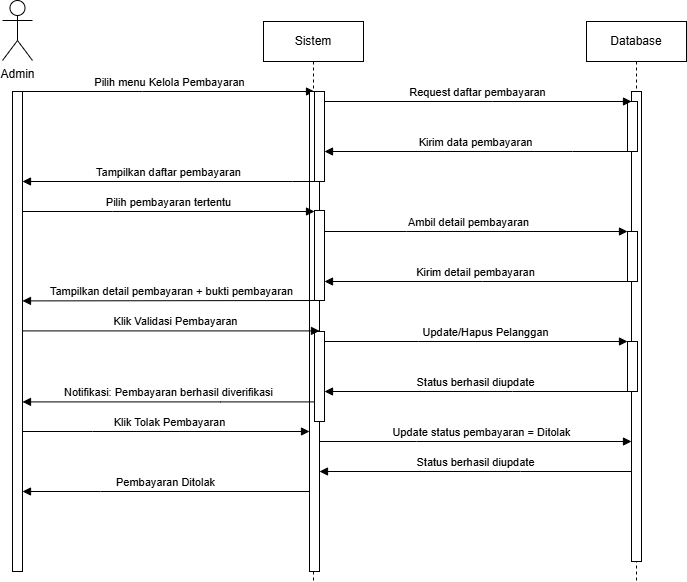

The diagram above was exported from draw.io. Its source (the exported page's mxGraphModel, read from the mxfile embedded in the PNG):
<mxGraphModel dx="1206" dy="531" grid="1" gridSize="10" guides="1" tooltips="1" connect="1" arrows="1" fold="1" page="1" pageScale="1" pageWidth="850" pageHeight="1100" math="0" shadow="0">
  <root>
    <mxCell id="0" />
    <mxCell id="1" parent="0" />
    <mxCell id="aM9ryv3xv72pqoxQDRHE-5" parent="1" style="shape=umlLifeline;perimeter=lifelinePerimeter;whiteSpace=wrap;html=1;container=0;dropTarget=0;collapsible=0;recursiveResize=0;outlineConnect=0;portConstraint=eastwest;newEdgeStyle={&quot;edgeStyle&quot;:&quot;elbowEdgeStyle&quot;,&quot;elbow&quot;:&quot;vertical&quot;,&quot;curved&quot;:0,&quot;rounded&quot;:0};" value="Database" vertex="1">
      <mxGeometry height="560" width="100" x="654" y="40" as="geometry" />
    </mxCell>
    <mxCell id="aM9ryv3xv72pqoxQDRHE-6" parent="aM9ryv3xv72pqoxQDRHE-5" style="html=1;points=[];perimeter=orthogonalPerimeter;outlineConnect=0;targetShapes=umlLifeline;portConstraint=eastwest;newEdgeStyle={&quot;edgeStyle&quot;:&quot;elbowEdgeStyle&quot;,&quot;elbow&quot;:&quot;vertical&quot;,&quot;curved&quot;:0,&quot;rounded&quot;:0};" value="" vertex="1">
      <mxGeometry height="470" width="10" x="45" y="70" as="geometry" />
    </mxCell>
    <mxCell id="NEZw0eiykOOnan-eiZfQ-24" parent="aM9ryv3xv72pqoxQDRHE-5" style="html=1;points=[];perimeter=orthogonalPerimeter;outlineConnect=0;targetShapes=umlLifeline;portConstraint=eastwest;newEdgeStyle={&quot;edgeStyle&quot;:&quot;elbowEdgeStyle&quot;,&quot;elbow&quot;:&quot;vertical&quot;,&quot;curved&quot;:0,&quot;rounded&quot;:0};" value="" vertex="1">
      <mxGeometry height="50" width="10" x="41" y="80" as="geometry" />
    </mxCell>
    <mxCell id="NEZw0eiykOOnan-eiZfQ-61" parent="aM9ryv3xv72pqoxQDRHE-5" style="html=1;points=[];perimeter=orthogonalPerimeter;outlineConnect=0;targetShapes=umlLifeline;portConstraint=eastwest;newEdgeStyle={&quot;edgeStyle&quot;:&quot;elbowEdgeStyle&quot;,&quot;elbow&quot;:&quot;vertical&quot;,&quot;curved&quot;:0,&quot;rounded&quot;:0};" value="" vertex="1">
      <mxGeometry height="50" width="10" x="41" y="210" as="geometry" />
    </mxCell>
    <mxCell id="NEZw0eiykOOnan-eiZfQ-63" parent="aM9ryv3xv72pqoxQDRHE-5" style="html=1;points=[];perimeter=orthogonalPerimeter;outlineConnect=0;targetShapes=umlLifeline;portConstraint=eastwest;newEdgeStyle={&quot;edgeStyle&quot;:&quot;elbowEdgeStyle&quot;,&quot;elbow&quot;:&quot;vertical&quot;,&quot;curved&quot;:0,&quot;rounded&quot;:0};" value="" vertex="1">
      <mxGeometry height="50" width="10" x="41" y="320" as="geometry" />
    </mxCell>
    <mxCell id="aM9ryv3xv72pqoxQDRHE-7" edge="1" parent="1" source="NEZw0eiykOOnan-eiZfQ-22" style="html=1;verticalAlign=bottom;endArrow=block;edgeStyle=elbowEdgeStyle;elbow=horizontal;curved=0;rounded=0;" target="aM9ryv3xv72pqoxQDRHE-6" value="Request daftar pembayaran">
      <mxGeometry relative="1" as="geometry">
        <Array as="points">
          <mxPoint x="560" y="120" />
          <mxPoint x="580" y="210" />
        </Array>
        <mxPoint x="471" y="170" as="sourcePoint" />
        <mxPoint x="699" y="233" as="targetPoint" />
      </mxGeometry>
    </mxCell>
    <mxCell id="aM9ryv3xv72pqoxQDRHE-9" edge="1" parent="1" source="NEZw0eiykOOnan-eiZfQ-24" style="html=1;verticalAlign=bottom;endArrow=block;edgeStyle=elbowEdgeStyle;elbow=vertical;curved=0;rounded=0;" target="NEZw0eiykOOnan-eiZfQ-22" value="Kirim data pembayaran">
      <mxGeometry relative="1" as="geometry">
        <Array as="points">
          <mxPoint x="640" y="170" />
          <mxPoint x="640" y="260" />
        </Array>
        <mxPoint x="699" y="250" as="sourcePoint" />
        <mxPoint x="471" y="220" as="targetPoint" />
      </mxGeometry>
    </mxCell>
    <mxCell id="NEZw0eiykOOnan-eiZfQ-3" parent="1" style="shape=umlActor;verticalLabelPosition=bottom;verticalAlign=top;html=1;outlineConnect=0;" value="Admin" vertex="1">
      <mxGeometry height="60" width="30" x="70" y="19" as="geometry" />
    </mxCell>
    <mxCell id="NEZw0eiykOOnan-eiZfQ-14" edge="1" parent="1" source="NEZw0eiykOOnan-eiZfQ-17" style="html=1;verticalAlign=bottom;endArrow=block;edgeStyle=elbowEdgeStyle;elbow=horizontal;curved=0;rounded=0;" target="NEZw0eiykOOnan-eiZfQ-22" value="&lt;font style=&quot;font-size: 11px;&quot;&gt;    Pilih menu Kelola Pembayaran&lt;/font&gt;">
      <mxGeometry relative="1" x="0.0073" as="geometry">
        <mxPoint as="offset" />
        <Array as="points">
          <mxPoint x="210" y="110" />
        </Array>
        <mxPoint x="100" y="170" as="sourcePoint" />
        <mxPoint x="261" y="170" as="targetPoint" />
      </mxGeometry>
    </mxCell>
    <mxCell id="NEZw0eiykOOnan-eiZfQ-17" parent="1" style="html=1;points=[];perimeter=orthogonalPerimeter;outlineConnect=0;targetShapes=umlLifeline;portConstraint=eastwest;newEdgeStyle={&quot;edgeStyle&quot;:&quot;elbowEdgeStyle&quot;,&quot;elbow&quot;:&quot;vertical&quot;,&quot;curved&quot;:0,&quot;rounded&quot;:0};" value="" vertex="1">
      <mxGeometry height="480" width="10" x="80" y="110" as="geometry" />
    </mxCell>
    <mxCell id="NEZw0eiykOOnan-eiZfQ-20" parent="1" style="shape=umlLifeline;perimeter=lifelinePerimeter;whiteSpace=wrap;html=1;container=0;dropTarget=0;collapsible=0;recursiveResize=0;outlineConnect=0;portConstraint=eastwest;newEdgeStyle={&quot;edgeStyle&quot;:&quot;elbowEdgeStyle&quot;,&quot;elbow&quot;:&quot;vertical&quot;,&quot;curved&quot;:0,&quot;rounded&quot;:0};" value="Sistem" vertex="1">
      <mxGeometry height="560" width="100" x="331" y="40" as="geometry" />
    </mxCell>
    <mxCell id="NEZw0eiykOOnan-eiZfQ-21" parent="NEZw0eiykOOnan-eiZfQ-20" style="html=1;points=[];perimeter=orthogonalPerimeter;outlineConnect=0;targetShapes=umlLifeline;portConstraint=eastwest;newEdgeStyle={&quot;edgeStyle&quot;:&quot;elbowEdgeStyle&quot;,&quot;elbow&quot;:&quot;vertical&quot;,&quot;curved&quot;:0,&quot;rounded&quot;:0};" value="" vertex="1">
      <mxGeometry height="480" width="10" x="46" y="70" as="geometry" />
    </mxCell>
    <mxCell id="NEZw0eiykOOnan-eiZfQ-22" parent="NEZw0eiykOOnan-eiZfQ-20" style="html=1;points=[];perimeter=orthogonalPerimeter;outlineConnect=0;targetShapes=umlLifeline;portConstraint=eastwest;newEdgeStyle={&quot;edgeStyle&quot;:&quot;elbowEdgeStyle&quot;,&quot;elbow&quot;:&quot;vertical&quot;,&quot;curved&quot;:0,&quot;rounded&quot;:0};" value="" vertex="1">
      <mxGeometry height="90" width="10" x="51" y="70" as="geometry" />
    </mxCell>
    <mxCell id="NEZw0eiykOOnan-eiZfQ-60" parent="NEZw0eiykOOnan-eiZfQ-20" style="html=1;points=[];perimeter=orthogonalPerimeter;outlineConnect=0;targetShapes=umlLifeline;portConstraint=eastwest;newEdgeStyle={&quot;edgeStyle&quot;:&quot;elbowEdgeStyle&quot;,&quot;elbow&quot;:&quot;vertical&quot;,&quot;curved&quot;:0,&quot;rounded&quot;:0};" value="" vertex="1">
      <mxGeometry height="90" width="10" x="51" y="189" as="geometry" />
    </mxCell>
    <mxCell id="NEZw0eiykOOnan-eiZfQ-62" parent="NEZw0eiykOOnan-eiZfQ-20" style="html=1;points=[];perimeter=orthogonalPerimeter;outlineConnect=0;targetShapes=umlLifeline;portConstraint=eastwest;newEdgeStyle={&quot;edgeStyle&quot;:&quot;elbowEdgeStyle&quot;,&quot;elbow&quot;:&quot;vertical&quot;,&quot;curved&quot;:0,&quot;rounded&quot;:0};" value="" vertex="1">
      <mxGeometry height="90" width="10" x="51" y="310" as="geometry" />
    </mxCell>
    <mxCell id="NEZw0eiykOOnan-eiZfQ-26" edge="1" parent="1" source="NEZw0eiykOOnan-eiZfQ-22" style="html=1;verticalAlign=bottom;endArrow=block;edgeStyle=elbowEdgeStyle;elbow=vertical;curved=0;rounded=0;" target="NEZw0eiykOOnan-eiZfQ-17" value="&lt;font style=&quot;font-size: 11px;&quot;&gt;Tampilkan daftar pembayaran&lt;/font&gt;">
      <mxGeometry relative="1" as="geometry">
        <Array as="points">
          <mxPoint x="360" y="200" />
        </Array>
        <mxPoint x="246" y="300" as="sourcePoint" />
        <mxPoint x="30" y="300" as="targetPoint" />
      </mxGeometry>
    </mxCell>
    <mxCell id="NEZw0eiykOOnan-eiZfQ-38" edge="1" parent="1" source="NEZw0eiykOOnan-eiZfQ-17" style="html=1;verticalAlign=bottom;endArrow=block;edgeStyle=elbowEdgeStyle;elbow=vertical;curved=0;rounded=0;" target="NEZw0eiykOOnan-eiZfQ-60" value="  Pilih pembayaran tertentu">
      <mxGeometry relative="1" as="geometry">
        <Array as="points">
          <mxPoint x="180" y="230" />
        </Array>
        <mxPoint x="90" y="290" as="sourcePoint" />
        <mxPoint x="261" y="120" as="targetPoint" />
      </mxGeometry>
    </mxCell>
    <mxCell id="NEZw0eiykOOnan-eiZfQ-40" edge="1" parent="1" source="NEZw0eiykOOnan-eiZfQ-60" style="html=1;verticalAlign=bottom;endArrow=block;edgeStyle=elbowEdgeStyle;elbow=vertical;curved=0;rounded=0;" target="NEZw0eiykOOnan-eiZfQ-61" value="  Ambil detail pembayaran">
      <mxGeometry relative="1" x="-0.0498" as="geometry">
        <mxPoint as="offset" />
        <Array as="points">
          <mxPoint x="474" y="250" />
        </Array>
        <mxPoint x="390" y="250" as="sourcePoint" />
        <mxPoint x="623" y="250" as="targetPoint" />
      </mxGeometry>
    </mxCell>
    <mxCell id="NEZw0eiykOOnan-eiZfQ-41" edge="1" parent="1" source="NEZw0eiykOOnan-eiZfQ-61" style="html=1;verticalAlign=bottom;endArrow=block;edgeStyle=elbowEdgeStyle;elbow=horizontal;curved=0;rounded=0;" target="NEZw0eiykOOnan-eiZfQ-60" value="Kirim detail pembayaran">
      <mxGeometry relative="1" as="geometry">
        <Array as="points">
          <mxPoint x="550" y="300" />
          <mxPoint x="650" y="246" />
        </Array>
        <mxPoint x="699" y="356" as="sourcePoint" />
        <mxPoint x="466" y="356" as="targetPoint" />
      </mxGeometry>
    </mxCell>
    <mxCell id="NEZw0eiykOOnan-eiZfQ-43" edge="1" parent="1" source="NEZw0eiykOOnan-eiZfQ-17" style="html=1;verticalAlign=bottom;endArrow=block;edgeStyle=elbowEdgeStyle;elbow=vertical;curved=0;rounded=0;" target="NEZw0eiykOOnan-eiZfQ-62" value="  Klik Validasi Pembayaran">
      <mxGeometry relative="1" x="0.0256" as="geometry">
        <mxPoint as="offset" />
        <Array as="points">
          <mxPoint x="180" y="349.40999999999997" />
        </Array>
        <mxPoint x="110" y="349.40999999999997" as="sourcePoint" />
        <mxPoint x="266" y="349.40999999999997" as="targetPoint" />
      </mxGeometry>
    </mxCell>
    <mxCell id="NEZw0eiykOOnan-eiZfQ-48" edge="1" parent="1" source="NEZw0eiykOOnan-eiZfQ-60" style="html=1;verticalAlign=bottom;endArrow=block;edgeStyle=elbowEdgeStyle;elbow=vertical;curved=0;rounded=0;" target="NEZw0eiykOOnan-eiZfQ-17" value="Tampilkan detail pembayaran + bukti pembayaran">
      <mxGeometry relative="1" as="geometry">
        <Array as="points">
          <mxPoint x="298" y="319.40999999999997" />
          <mxPoint x="358" y="209.41" />
        </Array>
        <mxPoint x="376" y="319.40999999999997" as="sourcePoint" />
        <mxPoint x="220" y="319.40999999999997" as="targetPoint" />
      </mxGeometry>
    </mxCell>
    <mxCell id="NEZw0eiykOOnan-eiZfQ-50" edge="1" parent="1" source="NEZw0eiykOOnan-eiZfQ-62" style="html=1;verticalAlign=bottom;endArrow=block;edgeStyle=elbowEdgeStyle;elbow=vertical;curved=0;rounded=0;" target="NEZw0eiykOOnan-eiZfQ-63" value="Update/Hapus Pelanggan">
      <mxGeometry relative="1" x="0.0644" as="geometry">
        <mxPoint as="offset" />
        <Array as="points">
          <mxPoint x="486" y="360" />
        </Array>
        <mxPoint x="390" y="360" as="sourcePoint" />
        <mxPoint x="631" y="360" as="targetPoint" />
      </mxGeometry>
    </mxCell>
    <mxCell id="NEZw0eiykOOnan-eiZfQ-51" edge="1" parent="1" source="NEZw0eiykOOnan-eiZfQ-63" style="html=1;verticalAlign=bottom;endArrow=block;edgeStyle=elbowEdgeStyle;elbow=vertical;curved=0;rounded=0;" target="NEZw0eiykOOnan-eiZfQ-62" value="Status berhasil diupdate">
      <mxGeometry relative="1" as="geometry">
        <Array as="points">
          <mxPoint x="580" y="410" />
          <mxPoint x="598" y="290" />
        </Array>
        <mxPoint x="690" y="406.18000000000006" as="sourcePoint" />
        <mxPoint x="410" y="400" as="targetPoint" />
      </mxGeometry>
    </mxCell>
    <mxCell id="NEZw0eiykOOnan-eiZfQ-58" edge="1" parent="1" source="NEZw0eiykOOnan-eiZfQ-21" style="html=1;verticalAlign=bottom;endArrow=block;edgeStyle=elbowEdgeStyle;elbow=vertical;curved=0;rounded=0;" target="NEZw0eiykOOnan-eiZfQ-17" value="Pembayaran Ditolak">
      <mxGeometry relative="1" as="geometry">
        <Array as="points">
          <mxPoint x="168" y="510" />
          <mxPoint x="228" y="360" />
        </Array>
        <mxPoint x="246" y="470" as="sourcePoint" />
        <mxPoint x="90" y="470" as="targetPoint" />
      </mxGeometry>
    </mxCell>
    <mxCell id="NEZw0eiykOOnan-eiZfQ-59" edge="1" parent="1" source="NEZw0eiykOOnan-eiZfQ-17" style="html=1;verticalAlign=bottom;endArrow=block;edgeStyle=elbowEdgeStyle;elbow=vertical;curved=0;rounded=0;" target="NEZw0eiykOOnan-eiZfQ-21" value="  Klik Tolak Pembayaran">
      <mxGeometry relative="1" x="0.0256" as="geometry">
        <mxPoint as="offset" />
        <Array as="points">
          <mxPoint x="160" y="450" />
        </Array>
        <mxPoint x="70" y="430" as="sourcePoint" />
        <mxPoint x="246" y="450" as="targetPoint" />
      </mxGeometry>
    </mxCell>
    <mxCell id="NEZw0eiykOOnan-eiZfQ-64" edge="1" parent="1" source="NEZw0eiykOOnan-eiZfQ-62" style="html=1;verticalAlign=bottom;endArrow=block;edgeStyle=elbowEdgeStyle;elbow=vertical;curved=0;rounded=0;" target="NEZw0eiykOOnan-eiZfQ-17" value="Notifikasi: Pembayaran berhasil diverifikasi">
      <mxGeometry relative="1" as="geometry">
        <Array as="points">
          <mxPoint x="288" y="420.40999999999997" />
          <mxPoint x="348" y="310.40999999999997" />
        </Array>
        <mxPoint x="377" y="420" as="sourcePoint" />
        <mxPoint x="80" y="420" as="targetPoint" />
      </mxGeometry>
    </mxCell>
    <mxCell id="NEZw0eiykOOnan-eiZfQ-66" edge="1" parent="1" source="NEZw0eiykOOnan-eiZfQ-21" style="html=1;verticalAlign=bottom;endArrow=block;edgeStyle=elbowEdgeStyle;elbow=vertical;curved=0;rounded=0;" target="aM9ryv3xv72pqoxQDRHE-6" value="Update status pembayaran = Ditolak">
      <mxGeometry relative="1" x="0.0429" as="geometry">
        <mxPoint as="offset" />
        <Array as="points">
          <mxPoint x="484" y="460" />
        </Array>
        <mxPoint x="390" y="460" as="sourcePoint" />
        <mxPoint x="693" y="460" as="targetPoint" />
      </mxGeometry>
    </mxCell>
    <mxCell id="NEZw0eiykOOnan-eiZfQ-67" edge="1" parent="1" source="aM9ryv3xv72pqoxQDRHE-6" style="html=1;verticalAlign=bottom;endArrow=block;edgeStyle=elbowEdgeStyle;elbow=horizontal;curved=0;rounded=0;" target="NEZw0eiykOOnan-eiZfQ-21" value="Status berhasil diupdate">
      <mxGeometry relative="1" as="geometry">
        <Array as="points">
          <mxPoint x="588" y="490" />
          <mxPoint x="606" y="370" />
        </Array>
        <mxPoint x="703" y="490" as="sourcePoint" />
        <mxPoint x="400" y="490" as="targetPoint" />
      </mxGeometry>
    </mxCell>
  </root>
</mxGraphModel>